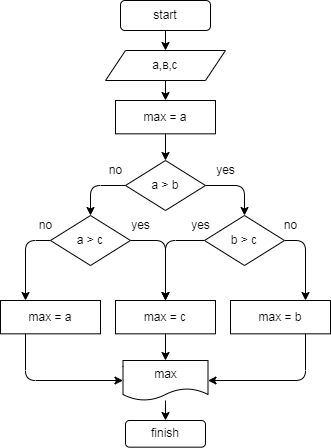

The diagram above was exported from draw.io. Its source (the exported page's mxGraphModel, read from the mxfile embedded in the PNG):
<mxGraphModel dx="878" dy="514" grid="1" gridSize="10" guides="1" tooltips="1" connect="1" arrows="1" fold="1" page="1" pageScale="1" pageWidth="827" pageHeight="1169" math="0" shadow="0">
  <root>
    <mxCell id="0" />
    <mxCell id="1" parent="0" />
    <mxCell id="5" style="edgeStyle=none;html=1;exitX=0.5;exitY=1;exitDx=0;exitDy=0;entryX=0.5;entryY=0;entryDx=0;entryDy=0;" parent="1" source="2" target="3" edge="1">
      <mxGeometry relative="1" as="geometry" />
    </mxCell>
    <mxCell id="2" value="start" style="rounded=1;whiteSpace=wrap;html=1;" parent="1" vertex="1">
      <mxGeometry x="220" y="40" width="90" height="30" as="geometry" />
    </mxCell>
    <mxCell id="6" value="" style="edgeStyle=none;html=1;" parent="1" source="3" target="4" edge="1">
      <mxGeometry relative="1" as="geometry" />
    </mxCell>
    <mxCell id="3" value="a,в,с" style="shape=parallelogram;perimeter=parallelogramPerimeter;whiteSpace=wrap;html=1;fixedSize=1;" parent="1" vertex="1">
      <mxGeometry x="205" y="90" width="120" height="30" as="geometry" />
    </mxCell>
    <mxCell id="19" style="edgeStyle=none;html=1;entryX=0.5;entryY=0;entryDx=0;entryDy=0;" parent="1" source="4" target="7" edge="1">
      <mxGeometry relative="1" as="geometry" />
    </mxCell>
    <mxCell id="4" value="max = a" style="rounded=0;whiteSpace=wrap;html=1;" parent="1" vertex="1">
      <mxGeometry x="215" y="140" width="100" height="33.33" as="geometry" />
    </mxCell>
    <mxCell id="38" style="edgeStyle=none;html=1;entryX=0.5;entryY=0;entryDx=0;entryDy=0;exitX=1;exitY=0.5;exitDx=0;exitDy=0;" parent="1" source="7" target="35" edge="1">
      <mxGeometry relative="1" as="geometry">
        <Array as="points">
          <mxPoint x="344" y="225" />
        </Array>
      </mxGeometry>
    </mxCell>
    <mxCell id="39" style="edgeStyle=none;html=1;exitX=0;exitY=0.5;exitDx=0;exitDy=0;entryX=0.5;entryY=0;entryDx=0;entryDy=0;" parent="1" source="7" target="34" edge="1">
      <mxGeometry relative="1" as="geometry">
        <mxPoint x="200" y="225" as="targetPoint" />
        <Array as="points">
          <mxPoint x="190" y="225" />
        </Array>
      </mxGeometry>
    </mxCell>
    <mxCell id="7" value="a &amp;gt; b" style="rhombus;whiteSpace=wrap;html=1;" parent="1" vertex="1">
      <mxGeometry x="225" y="200" width="80" height="50" as="geometry" />
    </mxCell>
    <mxCell id="8" value="yes" style="text;html=1;align=center;verticalAlign=middle;resizable=0;points=[];autosize=1;strokeColor=none;fillColor=none;" parent="1" vertex="1">
      <mxGeometry x="310" y="200" width="30" height="20" as="geometry" />
    </mxCell>
    <mxCell id="11" value="yes" style="text;html=1;align=center;verticalAlign=middle;resizable=0;points=[];autosize=1;strokeColor=none;fillColor=none;" parent="1" vertex="1">
      <mxGeometry x="225" y="255" width="30" height="20" as="geometry" />
    </mxCell>
    <mxCell id="13" value="no" style="text;html=1;align=center;verticalAlign=middle;resizable=0;points=[];autosize=1;strokeColor=none;fillColor=none;" parent="1" vertex="1">
      <mxGeometry x="200" y="200" width="30" height="20" as="geometry" />
    </mxCell>
    <mxCell id="14" value="no" style="text;html=1;align=center;verticalAlign=middle;resizable=0;points=[];autosize=1;strokeColor=none;fillColor=none;" parent="1" vertex="1">
      <mxGeometry x="130" y="255" width="30" height="20" as="geometry" />
    </mxCell>
    <mxCell id="47" style="edgeStyle=none;html=1;entryX=0.5;entryY=0;entryDx=0;entryDy=0;" parent="1" source="15" target="16" edge="1">
      <mxGeometry relative="1" as="geometry" />
    </mxCell>
    <mxCell id="15" value="max" style="shape=document;whiteSpace=wrap;html=1;boundedLbl=1;" parent="1" vertex="1">
      <mxGeometry x="222.5" y="400" width="85" height="40" as="geometry" />
    </mxCell>
    <mxCell id="16" value="finish" style="rounded=1;whiteSpace=wrap;html=1;" parent="1" vertex="1">
      <mxGeometry x="225" y="460" width="80" height="26.67" as="geometry" />
    </mxCell>
    <mxCell id="50" style="edgeStyle=none;html=1;exitX=0.25;exitY=1;exitDx=0;exitDy=0;" parent="1" source="31" target="15" edge="1">
      <mxGeometry relative="1" as="geometry">
        <Array as="points">
          <mxPoint x="125" y="420" />
        </Array>
      </mxGeometry>
    </mxCell>
    <mxCell id="31" value="max = a" style="rounded=0;whiteSpace=wrap;html=1;" parent="1" vertex="1">
      <mxGeometry x="100" y="340" width="100" height="33.33" as="geometry" />
    </mxCell>
    <mxCell id="48" style="edgeStyle=none;html=1;entryX=0.5;entryY=0;entryDx=0;entryDy=0;" parent="1" source="32" target="15" edge="1">
      <mxGeometry relative="1" as="geometry" />
    </mxCell>
    <mxCell id="32" value="max = c" style="rounded=0;whiteSpace=wrap;html=1;" parent="1" vertex="1">
      <mxGeometry x="215" y="340.00000000000006" width="100" height="33.33" as="geometry" />
    </mxCell>
    <mxCell id="49" style="edgeStyle=none;html=1;entryX=1;entryY=0.5;entryDx=0;entryDy=0;exitX=0.75;exitY=1;exitDx=0;exitDy=0;" parent="1" source="33" target="15" edge="1">
      <mxGeometry relative="1" as="geometry">
        <Array as="points">
          <mxPoint x="405" y="420" />
        </Array>
      </mxGeometry>
    </mxCell>
    <mxCell id="33" value="max = b" style="rounded=0;whiteSpace=wrap;html=1;" parent="1" vertex="1">
      <mxGeometry x="330" y="340" width="100" height="33.33" as="geometry" />
    </mxCell>
    <mxCell id="42" style="edgeStyle=none;html=1;entryX=0.5;entryY=0;entryDx=0;entryDy=0;" parent="1" source="34" target="32" edge="1">
      <mxGeometry relative="1" as="geometry">
        <mxPoint x="270" y="340" as="targetPoint" />
        <Array as="points">
          <mxPoint x="265" y="280" />
        </Array>
      </mxGeometry>
    </mxCell>
    <mxCell id="45" style="edgeStyle=none;html=1;exitX=0;exitY=0.5;exitDx=0;exitDy=0;entryX=0.25;entryY=0;entryDx=0;entryDy=0;" parent="1" source="34" target="31" edge="1">
      <mxGeometry relative="1" as="geometry">
        <mxPoint x="140" y="279.8571428571429" as="targetPoint" />
        <Array as="points">
          <mxPoint x="125" y="280" />
        </Array>
      </mxGeometry>
    </mxCell>
    <mxCell id="34" value="a &amp;gt; c" style="rhombus;whiteSpace=wrap;html=1;" parent="1" vertex="1">
      <mxGeometry x="150" y="255" width="80" height="50" as="geometry" />
    </mxCell>
    <mxCell id="41" style="edgeStyle=none;html=1;exitX=0;exitY=0.5;exitDx=0;exitDy=0;entryX=0.5;entryY=0;entryDx=0;entryDy=0;" parent="1" source="35" target="32" edge="1">
      <mxGeometry relative="1" as="geometry">
        <Array as="points">
          <mxPoint x="265" y="280" />
        </Array>
      </mxGeometry>
    </mxCell>
    <mxCell id="46" style="edgeStyle=none;html=1;entryX=0.75;entryY=0;entryDx=0;entryDy=0;" parent="1" source="35" target="33" edge="1">
      <mxGeometry relative="1" as="geometry">
        <Array as="points">
          <mxPoint x="405" y="280" />
        </Array>
      </mxGeometry>
    </mxCell>
    <mxCell id="35" value="b &amp;gt; c" style="rhombus;whiteSpace=wrap;html=1;" parent="1" vertex="1">
      <mxGeometry x="304" y="255" width="80" height="50" as="geometry" />
    </mxCell>
    <mxCell id="36" value="no" style="text;html=1;align=center;verticalAlign=middle;resizable=0;points=[];autosize=1;strokeColor=none;fillColor=none;" parent="1" vertex="1">
      <mxGeometry x="375" y="255" width="30" height="20" as="geometry" />
    </mxCell>
    <mxCell id="40" value="yes" style="text;html=1;align=center;verticalAlign=middle;resizable=0;points=[];autosize=1;strokeColor=none;fillColor=none;" parent="1" vertex="1">
      <mxGeometry x="285" y="255" width="30" height="20" as="geometry" />
    </mxCell>
  </root>
</mxGraphModel>